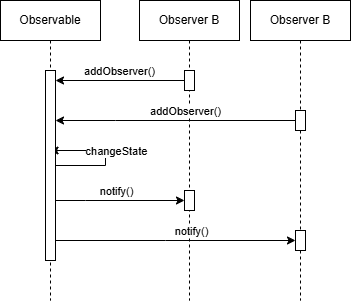

The diagram above was exported from draw.io. Its source (the exported page's mxGraphModel, read from the mxfile embedded in the PNG):
<mxGraphModel dx="1452" dy="662" grid="1" gridSize="10" guides="1" tooltips="1" connect="1" arrows="1" fold="1" page="1" pageScale="1" pageWidth="827" pageHeight="1169" math="0" shadow="0">
  <root>
    <mxCell id="0" />
    <mxCell id="1" parent="0" />
    <mxCell id="rMMvqfSTn63VWy30YEVl-21" value="Observable" style="shape=umlLifeline;perimeter=lifelinePerimeter;whiteSpace=wrap;html=1;container=1;dropTarget=0;collapsible=0;recursiveResize=0;outlineConnect=0;portConstraint=eastwest;newEdgeStyle={&quot;curved&quot;:0,&quot;rounded&quot;:0};" vertex="1" parent="1">
      <mxGeometry x="265" y="240" width="100" height="300" as="geometry" />
    </mxCell>
    <mxCell id="rMMvqfSTn63VWy30YEVl-26" style="edgeStyle=orthogonalEdgeStyle;rounded=0;orthogonalLoop=1;jettySize=auto;html=1;curved=0;" edge="1" parent="rMMvqfSTn63VWy30YEVl-21" source="rMMvqfSTn63VWy30YEVl-1" target="rMMvqfSTn63VWy30YEVl-21">
      <mxGeometry relative="1" as="geometry">
        <Array as="points">
          <mxPoint x="75" y="160" />
          <mxPoint x="75" y="160" />
        </Array>
      </mxGeometry>
    </mxCell>
    <mxCell id="rMMvqfSTn63VWy30YEVl-27" style="edgeStyle=orthogonalEdgeStyle;rounded=0;orthogonalLoop=1;jettySize=auto;html=1;curved=0;" edge="1" parent="rMMvqfSTn63VWy30YEVl-21" source="rMMvqfSTn63VWy30YEVl-1" target="rMMvqfSTn63VWy30YEVl-21">
      <mxGeometry relative="1" as="geometry">
        <Array as="points">
          <mxPoint x="105" y="165" />
          <mxPoint x="105" y="150" />
        </Array>
      </mxGeometry>
    </mxCell>
    <mxCell id="rMMvqfSTn63VWy30YEVl-28" value="changeState" style="edgeLabel;html=1;align=center;verticalAlign=middle;resizable=0;points=[];" vertex="1" connectable="0" parent="rMMvqfSTn63VWy30YEVl-27">
      <mxGeometry x="0.5407" relative="1" as="geometry">
        <mxPoint x="38" as="offset" />
      </mxGeometry>
    </mxCell>
    <mxCell id="rMMvqfSTn63VWy30YEVl-1" value="" style="html=1;points=[[0,0,0,0,5],[0,1,0,0,-5],[1,0,0,0,5],[1,1,0,0,-5]];perimeter=orthogonalPerimeter;outlineConnect=0;targetShapes=umlLifeline;portConstraint=eastwest;newEdgeStyle={&quot;curved&quot;:0,&quot;rounded&quot;:0};" vertex="1" parent="rMMvqfSTn63VWy30YEVl-21">
      <mxGeometry x="45" y="70" width="10" height="190" as="geometry" />
    </mxCell>
    <mxCell id="rMMvqfSTn63VWy30YEVl-20" value="Observer B" style="shape=umlLifeline;perimeter=lifelinePerimeter;whiteSpace=wrap;html=1;container=1;dropTarget=0;collapsible=0;recursiveResize=0;outlineConnect=0;portConstraint=eastwest;newEdgeStyle={&quot;curved&quot;:0,&quot;rounded&quot;:0};" vertex="1" parent="1">
      <mxGeometry x="404" y="240" width="100" height="300" as="geometry" />
    </mxCell>
    <mxCell id="rMMvqfSTn63VWy30YEVl-9" value="" style="html=1;points=[[0,0,0,0,5],[0,1,0,0,-5],[1,0,0,0,5],[1,1,0,0,-5]];perimeter=orthogonalPerimeter;outlineConnect=0;targetShapes=umlLifeline;portConstraint=eastwest;newEdgeStyle={&quot;curved&quot;:0,&quot;rounded&quot;:0};" vertex="1" parent="rMMvqfSTn63VWy30YEVl-20">
      <mxGeometry x="45" y="70" width="10" height="20" as="geometry" />
    </mxCell>
    <mxCell id="rMMvqfSTn63VWy30YEVl-29" value="" style="html=1;points=[[0,0,0,0,5],[0,1,0,0,-5],[1,0,0,0,5],[1,1,0,0,-5]];perimeter=orthogonalPerimeter;outlineConnect=0;targetShapes=umlLifeline;portConstraint=eastwest;newEdgeStyle={&quot;curved&quot;:0,&quot;rounded&quot;:0};" vertex="1" parent="rMMvqfSTn63VWy30YEVl-20">
      <mxGeometry x="45" y="190" width="10" height="20" as="geometry" />
    </mxCell>
    <mxCell id="rMMvqfSTn63VWy30YEVl-19" value="Observer B" style="shape=umlLifeline;perimeter=lifelinePerimeter;whiteSpace=wrap;html=1;container=1;dropTarget=0;collapsible=0;recursiveResize=0;outlineConnect=0;portConstraint=eastwest;newEdgeStyle={&quot;curved&quot;:0,&quot;rounded&quot;:0};" vertex="1" parent="1">
      <mxGeometry x="515" y="240" width="100" height="300" as="geometry" />
    </mxCell>
    <mxCell id="rMMvqfSTn63VWy30YEVl-14" value="" style="html=1;points=[[0,0,0,0,5],[0,1,0,0,-5],[1,0,0,0,5],[1,1,0,0,-5]];perimeter=orthogonalPerimeter;outlineConnect=0;targetShapes=umlLifeline;portConstraint=eastwest;newEdgeStyle={&quot;curved&quot;:0,&quot;rounded&quot;:0};" vertex="1" parent="rMMvqfSTn63VWy30YEVl-19">
      <mxGeometry x="45" y="110" width="10" height="20" as="geometry" />
    </mxCell>
    <mxCell id="rMMvqfSTn63VWy30YEVl-32" value="" style="html=1;points=[[0,0,0,0,5],[0,1,0,0,-5],[1,0,0,0,5],[1,1,0,0,-5]];perimeter=orthogonalPerimeter;outlineConnect=0;targetShapes=umlLifeline;portConstraint=eastwest;newEdgeStyle={&quot;curved&quot;:0,&quot;rounded&quot;:0};" vertex="1" parent="rMMvqfSTn63VWy30YEVl-19">
      <mxGeometry x="45" y="230" width="10" height="20" as="geometry" />
    </mxCell>
    <mxCell id="rMMvqfSTn63VWy30YEVl-11" value="" style="edgeStyle=orthogonalEdgeStyle;rounded=0;orthogonalLoop=1;jettySize=auto;html=1;curved=0;" edge="1" parent="1">
      <mxGeometry relative="1" as="geometry">
        <mxPoint x="449" y="320" as="sourcePoint" />
        <mxPoint x="320" y="320" as="targetPoint" />
      </mxGeometry>
    </mxCell>
    <mxCell id="rMMvqfSTn63VWy30YEVl-13" value="addObserver()" style="edgeLabel;html=1;align=center;verticalAlign=middle;resizable=0;points=[];" vertex="1" connectable="0" parent="rMMvqfSTn63VWy30YEVl-11">
      <mxGeometry x="0.0309" relative="1" as="geometry">
        <mxPoint y="-10" as="offset" />
      </mxGeometry>
    </mxCell>
    <mxCell id="rMMvqfSTn63VWy30YEVl-24" style="edgeStyle=orthogonalEdgeStyle;rounded=0;orthogonalLoop=1;jettySize=auto;html=1;curved=0;" edge="1" parent="1" source="rMMvqfSTn63VWy30YEVl-14" target="rMMvqfSTn63VWy30YEVl-1">
      <mxGeometry relative="1" as="geometry">
        <Array as="points">
          <mxPoint x="380" y="360" />
          <mxPoint x="380" y="360" />
        </Array>
      </mxGeometry>
    </mxCell>
    <mxCell id="rMMvqfSTn63VWy30YEVl-25" value="addObserver()" style="edgeLabel;html=1;align=center;verticalAlign=middle;resizable=0;points=[];" vertex="1" connectable="0" parent="rMMvqfSTn63VWy30YEVl-24">
      <mxGeometry x="0.1267" y="-1" relative="1" as="geometry">
        <mxPoint x="24" y="-9" as="offset" />
      </mxGeometry>
    </mxCell>
    <mxCell id="rMMvqfSTn63VWy30YEVl-30" style="edgeStyle=orthogonalEdgeStyle;rounded=0;orthogonalLoop=1;jettySize=auto;html=1;curved=0;" edge="1" parent="1" source="rMMvqfSTn63VWy30YEVl-1" target="rMMvqfSTn63VWy30YEVl-29">
      <mxGeometry relative="1" as="geometry">
        <Array as="points">
          <mxPoint x="350" y="440" />
          <mxPoint x="350" y="440" />
        </Array>
      </mxGeometry>
    </mxCell>
    <mxCell id="rMMvqfSTn63VWy30YEVl-31" value="notify()" style="edgeLabel;html=1;align=center;verticalAlign=middle;resizable=0;points=[];" vertex="1" connectable="0" parent="rMMvqfSTn63VWy30YEVl-30">
      <mxGeometry x="-0.3587" y="-2" relative="1" as="geometry">
        <mxPoint x="19" y="-12" as="offset" />
      </mxGeometry>
    </mxCell>
    <mxCell id="rMMvqfSTn63VWy30YEVl-33" style="edgeStyle=orthogonalEdgeStyle;rounded=0;orthogonalLoop=1;jettySize=auto;html=1;curved=0;" edge="1" parent="1" source="rMMvqfSTn63VWy30YEVl-1" target="rMMvqfSTn63VWy30YEVl-32">
      <mxGeometry relative="1" as="geometry">
        <Array as="points">
          <mxPoint x="430" y="480" />
          <mxPoint x="430" y="480" />
        </Array>
      </mxGeometry>
    </mxCell>
    <mxCell id="rMMvqfSTn63VWy30YEVl-34" value="notify()" style="edgeLabel;html=1;align=center;verticalAlign=middle;resizable=0;points=[];" vertex="1" connectable="0" parent="rMMvqfSTn63VWy30YEVl-33">
      <mxGeometry x="0.1542" relative="1" as="geometry">
        <mxPoint x="-4" y="-10" as="offset" />
      </mxGeometry>
    </mxCell>
  </root>
</mxGraphModel>